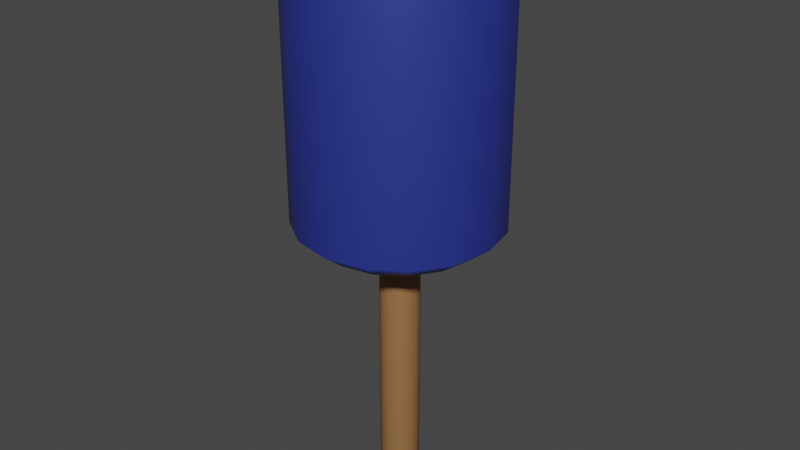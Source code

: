 # Source: Hammer.blend  (saved by Blender 2.93.21; exported with 4.5.12 LTS)
import bpy
from mathutils import Matrix  # noqa: F401  (used for matrix-valued properties, if any)

bpy.ops.wm.read_factory_settings(use_empty=True)
scene = bpy.context.scene
scene.name = 'Scene'

# ---- collections
col_collection = bpy.data.collections.new('Collection'); scene.collection.children.link(col_collection)

# ---- materials (node trees are filled in below, after node groups)
mat_hammer_body = bpy.data.materials.new('hammer body')
mat_hammer_body.use_transparent_shadow = False
mat_hammer_head = bpy.data.materials.new('hammer head')
mat_hammer_head.use_transparent_shadow = False

# ---- material node trees
mat_hammer_body.use_nodes = True; mat_hammer_body.node_tree.nodes.clear()
_N = mat_hammer_body.node_tree.nodes; _L = mat_hammer_body.node_tree.links
n0 = _N.new('ShaderNodeBsdfPrincipled'); n0.name = 'Principled BSDF'; n0.location = (10, 300)
n0.distribution = 'GGX'
n0.subsurface_method = 'BURLEY'
n0.inputs[0].default_value = (0.3083, 0.1471, 0.0573, 1.0)
n0.inputs[3].default_value = 1.45
n0.inputs[27].default_value = (0.0, 0.0, 0.0, 1.0)
n0.inputs[28].default_value = 1.0
n1 = _N.new('ShaderNodeOutputMaterial'); n1.name = 'Material Output'; n1.location = (300, 300)
_L.new(n0.outputs[0], n1.inputs[0])
n1.is_active_output = True
mat_hammer_head.use_nodes = True; mat_hammer_head.node_tree.nodes.clear()
_N = mat_hammer_head.node_tree.nodes; _L = mat_hammer_head.node_tree.links
n0 = _N.new('ShaderNodeBsdfPrincipled'); n0.name = 'Principled BSDF'; n0.location = (10, 300)
n0.distribution = 'GGX'
n0.subsurface_method = 'BURLEY'
n0.inputs[0].default_value = (0.02159, 0.03504, 0.2598, 1.0)
n0.inputs[3].default_value = 1.45
n0.inputs[27].default_value = (0.0, 0.0, 0.0, 1.0)
n0.inputs[28].default_value = 1.0
n1 = _N.new('ShaderNodeOutputMaterial'); n1.name = 'Material Output'; n1.location = (300, 300)
_L.new(n0.outputs[0], n1.inputs[0])
n1.is_active_output = True

# ---- world
world_world = bpy.data.worlds.new('World'); scene.world = world_world
world_world.use_nodes = True; world_world.node_tree.nodes.clear()
_N = world_world.node_tree.nodes; _L = world_world.node_tree.links
n0 = _N.new('ShaderNodeOutputWorld'); n0.name = 'World Output'; n0.location = (300, 300)
n1 = _N.new('ShaderNodeBackground'); n1.name = 'Background'; n1.location = (10, 300)
n1.inputs[0].default_value = (0.05088, 0.05088, 0.05088, 1.0)
_L.new(n1.outputs[0], n0.inputs[0])
n0.is_active_output = True
world_world.color = (0.05088, 0.05088, 0.05088)
world_world.use_sun_shadow = False
world_world.sun_shadow_jitter_overblur = 0.0

# ---- meshes
me_cylinder = bpy.data.meshes.new('Cylinder')
me_cylinder.from_pydata([(0.0, 1.0, -1.0), (0.0, 1.0, 1.0), (0.3827, 0.9239, -1.0), (0.3827, 0.9239, 1.0), (0.7071, 0.7071, -1.0), (0.7071, 0.7071, 1.0), (0.9239, 0.3827, -1.0), (0.9239, 0.3827, 1.0), (1.0, -4.371e-08, -1.0), (1.0, -4.371e-08, 1.0), (0.9239, -0.3827, -1.0), (0.9239, -0.3827, 1.0), (0.7071, -0.7071, -1.0), (0.7071, -0.7071, 1.0), (0.3827, -0.9239, -1.0), (0.3827, -0.9239, 1.0), (-8.742e-08, -1.0, -1.0), (-8.742e-08, -1.0, 1.0), (-0.3827, -0.9239, -1.0), (-0.3827, -0.9239, 1.0), (-0.7071, -0.7071, -1.0), (-0.7071, -0.7071, 1.0), (-0.9239, -0.3827, -1.0), (-0.9239, -0.3827, 1.0), (-1.0, 1.192e-08, -1.0), (-1.0, 1.192e-08, 1.0), (-0.9239, 0.3827, -1.0), (-0.9239, 0.3827, 1.0), (-0.7071, 0.7071, -1.0), (-0.7071, 0.7071, 1.0), (-0.3827, 0.9239, -1.0), (-0.3827, 0.9239, 1.0), (1.833e-06, 4.023, -0.7294), (1.569, 3.717, -0.7294), (2.899, 2.845, -0.7294), (3.788, 1.54, -0.7294), (4.1, -3.004e-07, -0.7294), (3.788, -1.54, -0.7294), (2.899, -2.845, -0.7294), (1.569, -3.717, -0.7294), (1.528e-06, -4.023, -0.7294), (-1.569, -3.717, -0.7294), (-2.899, -2.845, -0.7294), (-3.788, -1.54, -0.7294), (-4.1, -4.171e-08, -0.7294), (-3.788, 1.54, -0.7294), (-2.899, 2.845, -0.7294), (-1.569, 3.717, -0.7294), (1.803e-06, 3.582, -2.572), (1.397, 3.309, -2.572), (2.581, 2.533, -2.572), (3.373, 1.371, -2.572), (3.65, -3.205e-07, -2.572), (3.373, -1.371, -2.572), (2.581, -2.533, -2.572), (1.397, -3.309, -2.572), (1.559e-06, -3.582, -2.572), (-1.397, -3.309, -2.572), (-2.581, -2.533, -2.572), (-3.373, -1.371, -2.572), (-3.65, -7.19e-08, -2.572), (-3.373, 1.371, -2.572), (-2.581, 2.533, -2.572), (-1.397, 3.309, -2.572), (1.983, 4.697, -0.8362), (1.907e-06, 5.084, -0.8362), (3.664, 3.595, -0.8362), (4.787, 1.946, -0.8362), (5.182, -2.52e-07, -0.8362), (4.787, -1.946, -0.8362), (3.664, -3.595, -0.8362), (1.983, -4.697, -0.8362), (1.454e-06, -5.084, -0.8362), (-1.983, -4.697, -0.8362), (-3.664, -3.595, -0.8362), (-4.787, -1.946, -0.8362), (-5.182, 3.083e-08, -0.8362), (-4.787, 1.946, -0.8362), (-3.664, 3.595, -0.8362), (-1.983, 4.697, -0.8362), (1.907e-06, 5.084, -2.396), (1.983, 4.697, -2.396), (3.664, 3.595, -2.396), (4.787, 1.946, -2.396), (5.182, -2.52e-07, -2.396), (4.787, -1.946, -2.396), (3.664, -3.595, -2.396), (1.983, -4.697, -2.396), (1.454e-06, -5.084, -2.396), (-1.983, -4.697, -2.396), (-3.664, -3.595, -2.396), (-4.787, -1.946, -2.396), (-5.182, 3.083e-08, -2.396), (-4.787, 1.946, -2.396), (-3.664, 3.595, -2.396), (-1.983, 4.697, -2.396)], [], [(0, 1, 3, 2), (2, 3, 5, 4), (4, 5, 7, 6), (6, 7, 9, 8), (8, 9, 11, 10), (10, 11, 13, 12), (12, 13, 15, 14), (14, 15, 17, 16), (16, 17, 19, 18), (18, 19, 21, 20), (20, 21, 23, 22), (22, 23, 25, 24), (24, 25, 27, 26), (26, 27, 29, 28), (3, 1, 31, 29, 27, 25, 23, 21, 19, 17, 15, 13, 11, 9, 7, 5), (28, 29, 31, 30), (30, 31, 1, 0), (0, 2, 4, 6, 8, 10, 12, 14, 16, 18, 20, 22, 24, 26, 28, 30), (80, 65, 64, 81), (81, 64, 66, 82), (82, 66, 67, 83), (83, 67, 68, 84), (84, 68, 69, 85), (85, 69, 70, 86), (86, 70, 71, 87), (87, 71, 72, 88), (88, 72, 73, 89), (89, 73, 74, 90), (90, 74, 75, 91), (91, 75, 76, 92), (92, 76, 77, 93), (93, 77, 78, 94), (33, 32, 47, 46, 45, 44, 43, 42, 41, 40, 39, 38, 37, 36, 35, 34), (94, 78, 79, 95), (95, 79, 65, 80), (32, 33, 64, 65), (33, 34, 66, 64), (34, 35, 67, 66), (35, 36, 68, 67), (36, 37, 69, 68), (37, 38, 70, 69), (38, 39, 71, 70), (39, 40, 72, 71), (40, 41, 73, 72), (41, 42, 74, 73), (42, 43, 75, 74), (43, 44, 76, 75), (44, 45, 77, 76), (45, 46, 78, 77), (46, 47, 79, 78), (47, 32, 65, 79), (48, 49, 50, 51, 52, 53, 54, 55, 56, 57, 58, 59, 60, 61, 62, 63), (49, 48, 80, 81), (50, 49, 81, 82), (51, 50, 82, 83), (52, 51, 83, 84), (53, 52, 84, 85), (54, 53, 85, 86), (55, 54, 86, 87), (56, 55, 87, 88), (57, 56, 88, 89), (58, 57, 89, 90), (59, 58, 90, 91), (60, 59, 91, 92), (61, 60, 92, 93), (62, 61, 93, 94), (63, 62, 94, 95), (48, 63, 95, 80)])
me_cylinder.polygons.foreach_set('use_smooth', [True] * 68)
me_cylinder.polygons.foreach_set('material_index', [0, 0, 0, 0, 0, 0, 0, 0, 0, 0, 0, 0, 0, 0, 0, 0, 0, 0, 1, 1, 1, 1, 1, 1, 1, 1, 1, 1, 1, 1, 1, 1, 1, 1, 1, 1, 1, 1, 1, 1, 1, 1, 1, 1, 1, 1, 1, 1, 1, 1, 1, 1, 1, 1, 1, 1, 1, 1, 1, 1, 1, 1, 1, 1, 1, 1, 1, 1])
_uv = me_cylinder.uv_layers.new(name='UVMap')
_uv.uv.foreach_set('vector', [1.0, 0.5, 1.0, 1.0, 0.9375, 1.0, 0.9375, 0.5, 0.9375, 0.5, 0.9375, 1.0, 0.875, 1.0, 0.875, 0.5, 0.875, 0.5, 0.875, 1.0, 0.8125, 1.0, 0.8125, 0.5, 0.8125, 0.5, 0.8125, 1.0, 0.75, 1.0, 0.75, 0.5, 0.75, 0.5, 0.75, 1.0, 0.6875, 1.0, 0.6875, 0.5, 0.6875, 0.5, 0.6875, 1.0, 0.625, 1.0, 0.625, 0.5, 0.625, 0.5, 0.625, 1.0, 0.5625, 1.0, 0.5625, 0.5, 0.5625, 0.5, 0.5625, 1.0, 0.5, 1.0, 0.5, 0.5, 0.5, 0.5, 0.5, 1.0, 0.4375, 1.0, 0.4375, 0.5, 0.4375, 0.5, 0.4375, 1.0, 0.375, 1.0, 0.375, 0.5, 0.375, 0.5, 0.375, 1.0, 0.3125, 1.0, 0.3125, 0.5, 0.3125, 0.5, 0.3125, 1.0, 0.25, 1.0, 0.25, 0.5, 0.25, 0.5, 0.25, 1.0, 0.1875, 1.0, 0.1875, 0.5, 0.1875, 0.5, 0.1875, 1.0, 0.125, 1.0, 0.125, 0.5, 0.3418, 0.4717, 0.25, 0.49, 0.1582, 0.4717, 0.08029, 0.4197, 0.02827, 0.3418, 0.01, 0.25, 0.02827, 0.1582, 0.08029, 0.08029, 0.1582, 0.02827, 0.25, 0.01, 0.3418, 0.02827, 0.4197, 0.08029, 0.4717, 0.1582, 0.49, 0.25, 0.4717, 0.3418, 0.4197, 0.4197, 0.125, 0.5, 0.125, 1.0, 0.0625, 1.0, 0.0625, 0.5, 0.0625, 0.5, 0.0625, 1.0, 0.0, 1.0, 0.0, 0.5, 0.75, 0.49, 0.8418, 0.4717, 0.9197, 0.4197, 0.9717, 0.3418, 0.99, 0.25, 0.9717, 0.1582, 0.9197, 0.08029, 0.8418, 0.02827, 0.75, 0.01, 0.6582, 0.02827, 0.5803, 0.08029, 0.5283, 0.1582, 0.51, 0.25, 0.5283, 0.3418, 0.5803, 0.4197, 0.6582, 0.4717, 1.0, 0.5, 1.0, 1.0, 0.9375, 1.0, 0.9375, 0.5, 0.9375, 0.5, 0.9375, 1.0, 0.875, 1.0, 0.875, 0.5, 0.875, 0.5, 0.875, 1.0, 0.8125, 1.0, 0.8125, 0.5, 0.8125, 0.5, 0.8125, 1.0, 0.75, 1.0, 0.75, 0.5, 0.75, 0.5, 0.75, 1.0, 0.6875, 1.0, 0.6875, 0.5, 0.6875, 0.5, 0.6875, 1.0, 0.625, 1.0, 0.625, 0.5, 0.625, 0.5, 0.625, 1.0, 0.5625, 1.0, 0.5625, 0.5, 0.5625, 0.5, 0.5625, 1.0, 0.5, 1.0, 0.5, 0.5, 0.5, 0.5, 0.5, 1.0, 0.4375, 1.0, 0.4375, 0.5, 0.4375, 0.5, 0.4375, 1.0, 0.375, 1.0, 0.375, 0.5, 0.375, 0.5, 0.375, 1.0, 0.3125, 1.0, 0.3125, 0.5, 0.3125, 0.5, 0.3125, 1.0, 0.25, 1.0, 0.25, 0.5, 0.25, 0.5, 0.25, 1.0, 0.1875, 1.0, 0.1875, 0.5, 0.1875, 0.5, 0.1875, 1.0, 0.125, 1.0, 0.125, 0.5, 0.3227, 0.4255, 0.25, 0.4399, 0.1773, 0.4255, 0.1157, 0.3843, 0.07454, 0.3227, 0.06008, 0.25, 0.07454, 0.1773, 0.1157, 0.1157, 0.1773, 0.07454, 0.25, 0.06008, 0.3227, 0.07454, 0.3843, 0.1157, 0.4255, 0.1773, 0.4399, 0.25, 0.4255, 0.3227, 0.3843, 0.3843, 0.125, 0.5, 0.125, 1.0, 0.0625, 1.0, 0.0625, 0.5, 0.0625, 0.5, 0.0625, 1.0, 0.0, 1.0, 0.0, 0.5, 0.25, 0.4399, 0.3227, 0.4255, 0.3418, 0.4717, 0.25, 0.49, 0.3227, 0.4255, 0.3843, 0.3843, 0.4197, 0.4197, 0.3418, 0.4717, 0.3843, 0.3843, 0.4255, 0.3227, 0.4717, 0.3418, 0.4197, 0.4197, 0.4255, 0.3227, 0.4399, 0.25, 0.49, 0.25, 0.4717, 0.3418, 0.4399, 0.25, 0.4255, 0.1773, 0.4717, 0.1582, 0.49, 0.25, 0.4255, 0.1773, 0.3843, 0.1157, 0.4197, 0.08029, 0.4717, 0.1582, 0.3843, 0.1157, 0.3227, 0.07454, 0.3418, 0.02827, 0.4197, 0.08029, 0.3227, 0.07454, 0.25, 0.06008, 0.25, 0.01, 0.3418, 0.02827, 0.25, 0.06008, 0.1773, 0.07454, 0.1582, 0.02827, 0.25, 0.01, 0.1773, 0.07454, 0.1157, 0.1157, 0.08029, 0.08029, 0.1582, 0.02827, 0.1157, 0.1157, 0.07454, 0.1773, 0.02827, 0.1582, 0.08029, 0.08029, 0.07454, 0.1773, 0.06008, 0.25, 0.01, 0.25, 0.02827, 0.1582, 0.06008, 0.25, 0.07454, 0.3227, 0.02827, 0.3418, 0.01, 0.25, 0.07454, 0.3227, 0.1157, 0.3843, 0.08029, 0.4197, 0.02827, 0.3418, 0.1157, 0.3843, 0.1773, 0.4255, 0.1582, 0.4717, 0.08029, 0.4197, 0.1773, 0.4255, 0.25, 0.4399, 0.25, 0.49, 0.1582, 0.4717, 0.75, 0.4191, 0.8147, 0.4062, 0.8696, 0.3696, 0.9062, 0.3147, 0.9191, 0.25, 0.9062, 0.1853, 0.8696, 0.1304, 0.8147, 0.09379, 0.75, 0.08092, 0.6853, 0.09379, 0.6304, 0.1304, 0.5938, 0.1853, 0.5809, 0.25, 0.5938, 0.3147, 0.6304, 0.3696, 0.6853, 0.4062, 0.8147, 0.4062, 0.75, 0.4191, 0.75, 0.49, 0.8418, 0.4717, 0.8696, 0.3696, 0.8147, 0.4062, 0.8418, 0.4717, 0.9197, 0.4197, 0.9062, 0.3147, 0.8696, 0.3696, 0.9197, 0.4197, 0.9717, 0.3418, 0.9191, 0.25, 0.9062, 0.3147, 0.9717, 0.3418, 0.99, 0.25, 0.9062, 0.1853, 0.9191, 0.25, 0.99, 0.25, 0.9717, 0.1582, 0.8696, 0.1304, 0.9062, 0.1853, 0.9717, 0.1582, 0.9197, 0.08029, 0.8147, 0.09379, 0.8696, 0.1304, 0.9197, 0.08029, 0.8418, 0.02827, 0.75, 0.08092, 0.8147, 0.09379, 0.8418, 0.02827, 0.75, 0.01, 0.6853, 0.09379, 0.75, 0.08092, 0.75, 0.01, 0.6582, 0.02827, 0.6304, 0.1304, 0.6853, 0.09379, 0.6582, 0.02827, 0.5803, 0.08029, 0.5938, 0.1853, 0.6304, 0.1304, 0.5803, 0.08029, 0.5283, 0.1582, 0.5809, 0.25, 0.5938, 0.1853, 0.5283, 0.1582, 0.51, 0.25, 0.5938, 0.3147, 0.5809, 0.25, 0.51, 0.25, 0.5283, 0.3418, 0.6304, 0.3696, 0.5938, 0.3147, 0.5283, 0.3418, 0.5803, 0.4197, 0.6853, 0.4062, 0.6304, 0.3696, 0.5803, 0.4197, 0.6582, 0.4717, 0.75, 0.4191, 0.6853, 0.4062, 0.6582, 0.4717, 0.75, 0.49])
me_cylinder.materials.append(mat_hammer_body)
me_cylinder.materials.append(mat_hammer_head)
me_cylinder.use_remesh_fix_poles = True
me_cylinder.use_remesh_preserve_attributes = False
me_cylinder.update()

# ---- objects
ob_hammer = bpy.data.objects.new('hammer', me_cylinder)

# ---- transforms, parenting, visibility, modifiers, constraints
ob_hammer.location = (0.0, 0.0, 0.0)
ob_hammer.scale = (0.2886, 0.2942, -2.324)

# ---- collection membership
scene.collection.objects.link(ob_hammer)

# ---- scene / render settings (as saved in the file)
scene.frame_start = 1; scene.frame_end = 250; scene.frame_set(1)
scene.render.engine = 'BLENDER_EEVEE_NEXT'
scene.cycles.use_denoising = False
scene.cycles.samples = 128
scene.cycles.sampling_pattern = 'TABULATED_SOBOL'
scene.cycles.use_adaptive_sampling = False
scene.cycles.use_light_tree = False
scene.view_settings.view_transform = 'Filmic'
bpy.context.view_layer.update()

# ---- added for rendering (the .blend has no active camera and no usable light): camera, sun
cam_auto = bpy.data.cameras.new('AutoCamera')
cam_auto.lens = 50.0
cam_auto.sensor_width = 36.0
cam_auto.clip_end = 1000.0
ob_auto_camera = bpy.data.objects.new('AutoCamera', cam_auto)
scene.collection.objects.link(ob_auto_camera)
ob_auto_camera.location = (8.61911, -10.3429, 8.72149)
ob_auto_camera.rotation_euler = (1.09748, -7.21219e-08, 0.694738)
scene.camera = ob_auto_camera
light_auto_sun = bpy.data.lights.new('AutoSun', 'SUN')
light_auto_sun.energy = 3.0
light_auto_sun.angle = 0.0523599
ob_auto_sun = bpy.data.objects.new('AutoSun', light_auto_sun)
scene.collection.objects.link(ob_auto_sun)
ob_auto_sun.rotation_euler = (0.872665, 0.174533, 0.523599)
bpy.context.view_layer.update()
